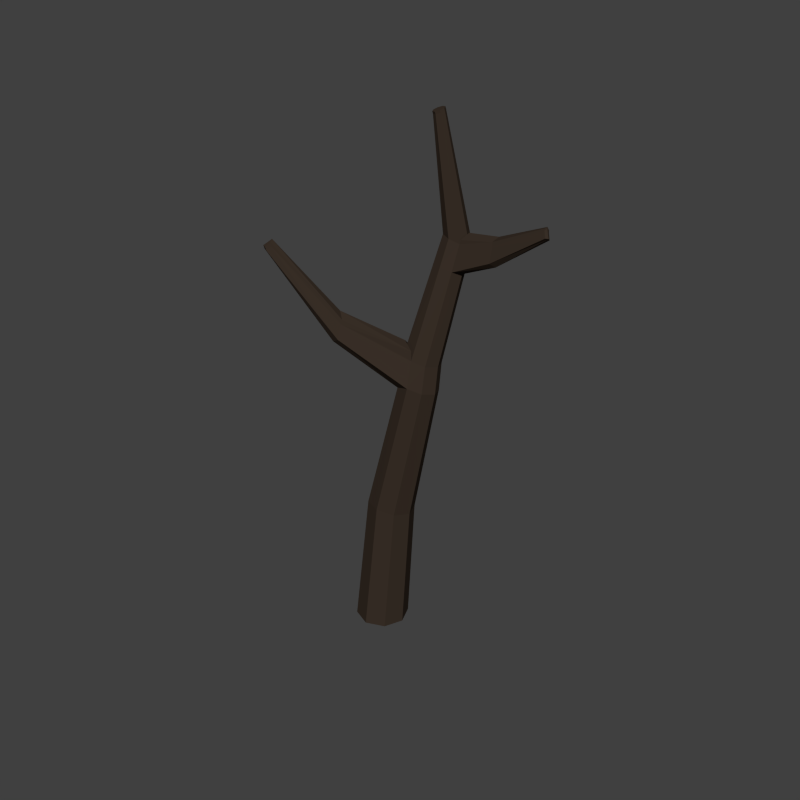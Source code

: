 # Source: DeadTree.blend  (saved by Blender 2.80.44; exported with 4.5.12 LTS)
import bpy
from mathutils import Matrix  # noqa: F401  (used for matrix-valued properties, if any)

bpy.ops.wm.read_factory_settings(use_empty=True)
scene = bpy.context.scene
scene.name = 'Scene'

# ---- collections
col_collection_1 = bpy.data.collections.new('Collection 1'); scene.collection.children.link(col_collection_1)

# ---- materials (node trees are filled in below, after node groups)
mat_snow_branches = bpy.data.materials.new('Snow_Branches')
mat_snow_branches.alpha_threshold = 0.0
mat_snow_branches.diffuse_color = (0.04231, 0.02956, 0.02122, 1.0)
mat_snow_branches.roughness = 0.5
mat_snow = bpy.data.materials.new('Snow')
mat_snow.alpha_threshold = 0.0
mat_snow.diffuse_color = (0.624, 0.6867, 0.6939, 1.0)
mat_snow.roughness = 0.5

# ---- material node trees
mat_snow_branches.use_nodes = True; mat_snow_branches.node_tree.nodes.clear()
_N = mat_snow_branches.node_tree.nodes; _L = mat_snow_branches.node_tree.links
n0 = _N.new('ShaderNodeOutputMaterial'); n0.name = 'Material Output'; n0.location = (300, 300)
n1 = _N.new('ShaderNodeBsdfDiffuse'); n1.name = 'Diffuse BSDF'; n1.location = (10, 300)
n1.inputs[0].default_value = (0.04231, 0.02956, 0.02122, 1.0)
_L.new(n1.outputs[0], n0.inputs[0])
n0.is_active_output = True
mat_snow.use_nodes = True; mat_snow.node_tree.nodes.clear()
_N = mat_snow.node_tree.nodes; _L = mat_snow.node_tree.links
n0 = _N.new('ShaderNodeOutputMaterial'); n0.name = 'Material Output'; n0.location = (300, 300)
n1 = _N.new('ShaderNodeBsdfDiffuse'); n1.name = 'Diffuse BSDF'; n1.location = (10, 300)
n1.inputs[0].default_value = (0.624, 0.6867, 0.6939, 1.0)
_L.new(n1.outputs[0], n0.inputs[0])
n0.is_active_output = True

# ---- world
world_world = bpy.data.worlds.new('World'); scene.world = world_world
world_world.color = (0.05088, 0.05088, 0.05088)
world_world.use_sun_shadow = False
world_world.sun_shadow_jitter_overblur = 0.0
world_world.cycles.sampling_method = 'MANUAL'
world_world.cycles.sample_map_resolution = 256

# ---- meshes
me_cylinder_004 = bpy.data.meshes.new('Cylinder.004')
me_cylinder_004.from_pydata([(0.01011, 0.2654, 0.008289), (0.3351, 0.02796, 2.536), (0.1869, 0.1922, 0.008289), (0.4607, -0.02406, 2.536), (0.2601, 0.01541, 0.008289), (0.5063, -0.1495, 2.489), (0.1869, -0.1614, 0.008289), (0.4561, -0.2751, 2.502), (0.01011, -0.2346, 0.008289), (0.335, -0.3273, 2.535), (-0.1667, -0.1614, 0.008289), (0.2141, -0.2754, 2.569), (-0.2399, 0.01541, 0.008289), (0.1451, -0.1411, 2.519), (-0.1667, 0.1922, 0.008289), (0.2095, -0.02406, 2.536), (0.1019, 0.2132, 1.258), (0.2558, 0.1491, 1.252), (0.316, -0.005507, 1.22), (0.2528, -0.1603, 1.227), (0.1019, -0.2244, 1.258), (-0.04902, -0.1605, 1.289), (-0.115, -0.004413, 1.288), (-0.05198, 0.1491, 1.265), (0.6491, 0.06703, 3.823), (0.742, 0.02852, 3.823), (0.7728, -0.06778, 3.774), (0.7193, -0.1556, 3.87), (0.6476, -0.1959, 3.824), (0.5619, -0.1551, 3.858), (0.528, -0.06115, 3.87), (0.5561, 0.02852, 3.823), (0.4813, -0.009608, 4.87), (0.5179, -0.02487, 4.884), (0.5339, -0.06332, 4.889), (0.5198, -0.1024, 4.883), (0.4841, -0.1193, 4.869), (0.4475, -0.104, 4.855), (0.4315, -0.06557, 4.85), (0.4455, -0.02646, 4.856), (0.3655, 0.04381, 2.776), (0.2501, 0.005061, 2.78), (0.2137, -0.1068, 2.858), (0.2536, -0.2271, 2.806), (0.3654, -0.2944, 2.775), (0.4811, -0.2448, 2.747), (0.5291, -0.1251, 2.736), (0.485, -0.005719, 2.776), (-0.3581, -0.09342, 2.969), (-0.3963, -0.01001, 2.921), (-0.3594, 0.0714, 2.955), (-0.3288, 0.08773, 3.091), (-0.3279, -0.068, 3.102), (-0.9216, 0.07293, 3.724), (-0.9364, 0.1124, 3.727), (-0.9083, 0.1357, 3.727), (-0.8661, 0.1284, 3.762), (-0.8789, 0.07059, 3.758), (0.4877, 0.02328, 3.59), (0.4577, -0.07136, 3.644), (0.493, -0.1712, 3.623), (0.5846, -0.2179, 3.59), (0.6783, -0.1787, 3.557), (0.7183, -0.0806, 3.542), (0.6846, 0.02087, 3.589), (0.5857, 0.06184, 3.589), (0.9728, -0.3399, 3.829), (0.8763, -0.4239, 3.871), (0.8515, -0.4507, 3.741), (0.9092, -0.4273, 3.699), (0.9511, -0.3635, 3.699), (1.258, -0.7161, 4.079), (1.241, -0.7298, 4.113), (1.216, -0.7463, 4.106), (1.215, -0.7846, 4.054), (1.245, -0.7769, 4.047), (1.259, -0.7525, 4.027), (0.2504, 0.007182, 2.872), (0.214, -0.1047, 2.95), (0.2539, -0.225, 2.898), (-0.318, 0.08985, 3.131), (-0.3283, 0.0174, 3.191), (-0.3171, -0.06588, 3.142), (-0.9317, 0.07505, 3.756), (-0.9466, 0.1145, 3.759), (-0.9185, 0.1379, 3.759), (-0.871, 0.1305, 3.799), (-0.8713, 0.09882, 3.817), (-0.8837, 0.07271, 3.795), (0.7832, -0.07302, 3.811), (0.7297, -0.1608, 3.907), (0.6581, -0.2011, 3.861), (0.973, -0.3261, 3.866), (0.9373, -0.3749, 3.939), (0.8766, -0.4102, 3.908), (1.259, -0.712, 4.094), (1.242, -0.7258, 4.127), (1.217, -0.7423, 4.12), (0.4761, -0.01007, 4.889), (0.5131, -0.02557, 4.902), (0.529, -0.06411, 4.907), (0.5146, -0.1031, 4.901), (0.4783, -0.1198, 4.888), (0.4413, -0.1043, 4.875), (0.4254, -0.06572, 4.871), (0.4398, -0.0267, 4.876)], [], [(16, 1, 3, 17), (17, 3, 5, 18), (18, 5, 7, 19), (19, 7, 9, 20), (20, 9, 11, 21), (21, 11, 13, 22), (65, 58, 31, 24), (23, 15, 1, 16), (22, 13, 15, 23), (0, 2, 4, 6, 8, 10, 12, 14), (0, 16, 17, 2), (2, 17, 18, 4), (4, 18, 19, 6), (6, 19, 20, 8), (8, 20, 21, 10), (10, 21, 22, 12), (14, 23, 16, 0), (12, 22, 23, 14), (24, 31, 39, 32), (58, 59, 30, 31), (59, 60, 29, 30), (60, 61, 28, 29), (61, 62, 69, 68), (62, 63, 70, 69), (63, 64, 25, 26), (64, 65, 24, 25), (32, 39, 105, 98), (31, 30, 38, 39), (30, 29, 37, 38), (29, 28, 36, 37), (28, 27, 35, 36), (27, 26, 34, 35), (26, 25, 33, 34), (25, 24, 32, 33), (1, 15, 41, 40), (41, 51, 80, 77), (54, 53, 83, 84), (11, 9, 44, 43), (9, 7, 45, 44), (7, 5, 46, 45), (5, 3, 47, 46), (3, 1, 40, 47), (55, 54, 84, 85), (56, 55, 85, 86), (11, 43, 52, 48), (41, 15, 50, 51), (15, 13, 49, 50), (13, 11, 48, 49), (53, 57, 88, 83), (51, 56, 86, 80), (48, 52, 57, 53), (51, 50, 55, 56), (50, 49, 54, 55), (49, 48, 53, 54), (40, 41, 58, 65), (41, 42, 59, 58), (42, 43, 60, 59), (43, 44, 61, 60), (44, 45, 62, 61), (45, 46, 63, 62), (46, 47, 64, 63), (47, 40, 65, 64), (68, 69, 75, 74), (69, 70, 76, 75), (63, 26, 66, 70), (28, 61, 68, 67), (72, 71, 95, 96), (73, 72, 96, 97), (74, 75, 72, 73), (75, 76, 71, 72), (70, 66, 71, 76), (67, 68, 74, 73), (71, 66, 92, 95), (67, 73, 97, 94), (78, 77, 80, 81), (79, 78, 81, 82), (81, 80, 86, 87), (82, 81, 87, 88), (85, 84, 87, 86), (84, 83, 88, 87), (57, 52, 82, 88), (43, 42, 78, 79), (42, 41, 77, 78), (52, 43, 79, 82), (90, 91, 94, 93), (89, 90, 93, 92), (93, 94, 97, 96), (92, 93, 96, 95), (28, 67, 94, 91), (66, 26, 89, 92), (27, 28, 91, 90), (26, 27, 90, 89), (99, 98, 105, 104, 103, 102, 101, 100), (39, 38, 104, 105), (38, 37, 103, 104), (37, 36, 102, 103), (36, 35, 101, 102), (35, 34, 100, 101), (34, 33, 99, 100), (33, 32, 98, 99)])
me_cylinder_004.materials.append(mat_snow_branches)
me_cylinder_004.materials.append(mat_snow)
me_cylinder_004.use_remesh_preserve_volume = False
me_cylinder_004.use_remesh_preserve_attributes = False
me_cylinder_004.use_mirror_vertex_groups = False
me_cylinder_004.update()

# ---- objects
ob_dead_basic_tree = bpy.data.objects.new('Dead Basic Tree', me_cylinder_004)

# ---- transforms, parenting, visibility, modifiers, constraints
ob_dead_basic_tree.location = (-5.964, -1.717, -0.00218)
ob_dead_basic_tree.rotation_euler = (0.0, -0.0, 0.7854)
ob_dead_basic_tree.lineart.crease_threshold = 0.0

# ---- collection membership
col_collection_1.objects.link(ob_dead_basic_tree)

# ---- scene / render settings (as saved in the file)
scene.frame_start = 1; scene.frame_end = 250; scene.frame_set(1)
scene.render.engine = 'CYCLES'
scene.render.resolution_x = 1200
scene.render.resolution_y = 1200
scene.render.dither_intensity = 0.0
scene.cycles.use_denoising = False
scene.cycles.samples = 10
scene.cycles.sampling_pattern = 'TABULATED_SOBOL'
scene.cycles.light_sampling_threshold = 0.0
scene.cycles.use_adaptive_sampling = False
scene.cycles.use_light_tree = False
scene.cycles.blur_glossy = 0.0
scene.cycles.pixel_filter_type = 'GAUSSIAN'
scene.cycles.sample_clamp_indirect = 0.0
scene.view_settings.view_transform = 'Standard'
bpy.context.view_layer.update()

# ---- added for rendering (the .blend has no active camera and no usable light): camera, sun
cam_auto = bpy.data.cameras.new('AutoCamera')
cam_auto.lens = 50.0
cam_auto.sensor_width = 36.0
cam_auto.clip_end = 1000.0
ob_auto_camera = bpy.data.objects.new('AutoCamera', cam_auto)
scene.collection.objects.link(ob_auto_camera)
ob_auto_camera.location = (-0.228344, -8.32001, 6.80885)
ob_auto_camera.rotation_euler = (1.09748, -7.21219e-08, 0.694738)
scene.camera = ob_auto_camera
light_auto_sun = bpy.data.lights.new('AutoSun', 'SUN')
light_auto_sun.energy = 3.0
light_auto_sun.angle = 0.0523599
ob_auto_sun = bpy.data.objects.new('AutoSun', light_auto_sun)
scene.collection.objects.link(ob_auto_sun)
ob_auto_sun.rotation_euler = (0.872665, 0.174533, 0.523599)
bpy.context.view_layer.update()
